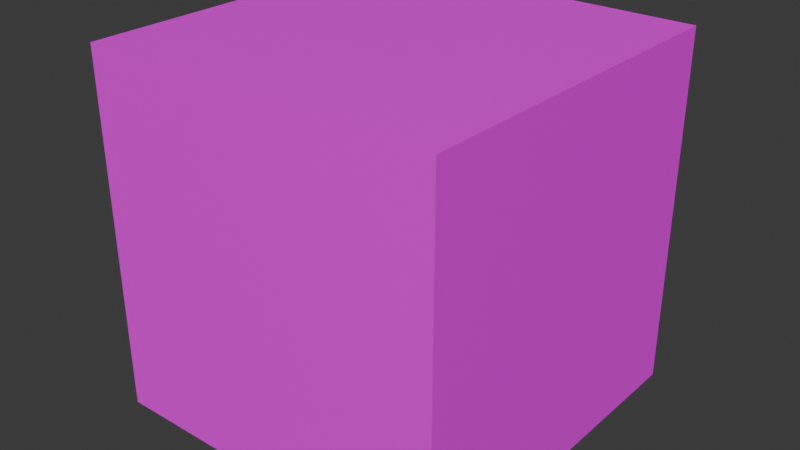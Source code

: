 # Source: jan_menu.blend  (saved by Blender 5.1.30; exported with 4.5.12 LTS)
import bpy
from mathutils import Matrix  # noqa: F401  (used for matrix-valued properties, if any)

bpy.ops.wm.read_factory_settings(use_empty=True)
scene = bpy.context.scene
scene.name = 'Scene'

# ---- collections
col_collection = bpy.data.collections.new('Collection'); scene.collection.children.link(col_collection)

# ---- images (referenced by path relative to the original .blend; pixels are not part of the script)
import os
ASSET_DIR = os.environ.get("B2B_ASSET_DIR", "")  # directory of the original .blend (textures are referenced by path, not embedded)
HERE = os.path.dirname(os.path.abspath(__file__))  # packed textures are extracted next to this script under _unpacked/

def load_image(name, relpath, width, height, colorspace="sRGB"):
    """Load a texture the original file referenced (path relative to the .blend, or extracted next to this script)."""
    p = next((c for c in (os.path.join(HERE, relpath), os.path.join(ASSET_DIR, relpath)) if relpath and os.path.exists(c)), "")
    if p:
        img = bpy.data.images.load(p, check_existing=True)
        img.name = name
    else:  # same state as the original file: an image datablock whose file is absent (Cycles renders it pink)
        img = bpy.data.images.new(name, width, height)
        img.source = "FILE"
        img.filepath = "//" + (relpath or name)
    img.colorspace_settings.name = colorspace
    return img
img_cobble_png = load_image('cobble.png', 'resources/gfx/models/map/janmenu/cobble.png', 1024, 1024, 'sRGB')
img_grass_png = load_image('grass.png', 'resources/gfx/models/map/janmenu/grass.png', 1024, 1024, 'sRGB')
img_cobble_step_png = load_image('cobble_step.png', 'resources/gfx/models/map/janmenu/cobble_step.png', 1024, 1024, 'sRGB')
img_wall_png = load_image('wall.png', 'resources/gfx/models/map/janmenu/wall.png', 1024, 1024, 'sRGB')
img_wall_dark_png = load_image('wall_dark.png', 'resources/gfx/models/map/janmenu/wall_dark.png', 1024, 1024, 'sRGB')
img_wall_deco_png = load_image('wall_deco.png', 'resources/gfx/models/map/janmenu/wall_deco.png', 1024, 1024, 'sRGB')
img_wood_png = load_image('wood.png', 'resources/gfx/models/map/janmenu/wood.png', 1024, 1024, 'sRGB')
img_fence_png = load_image('fence.png', 'resources/gfx/models/map/janmenu/fence.png', 1024, 1024, 'sRGB')
img_ground_trees_png = load_image('ground_trees.png', 'resources/gfx/models/map/janmenu/ground_trees.png', 1024, 1024, 'sRGB')
img_house1_png = load_image('house1.png', 'resources/gfx/models/map/janmenu/house.png', 1024, 1024, 'sRGB')
img_house2_png = load_image('house2.png', 'resources/gfx/models/map/janmenu/house2.png', 1024, 1024, 'sRGB')
img_background_trees_png = load_image('background_trees.png', 'resources/gfx/models/map/janmenu/background_trees.png', 1024, 1024, 'sRGB')
img_skybox_png = load_image('skybox.png', 'resources/gfx/models/map/janmenu/skybox.png', 1024, 1024, 'sRGB')
img_signs_png = load_image('signs.png', 'resources/gfx/models/map/janmenu/signs.png', 1024, 1024, 'sRGB')

# ---- materials (node trees are filled in below, after node groups)
mat_cobble = bpy.data.materials.new('cobble')
mat_grass = bpy.data.materials.new('grass')
mat_cbblestep = bpy.data.materials.new('cbblestep')
mat_material = bpy.data.materials.new('Material')
mat_material.alpha_threshold = 0.0
mat_material.use_backface_culling_lightprobe_volume = False
mat_material.roughness = 0.5
mat_material.line_color = (0.0, 0.0, 0.0, 1.0)
mat_wall = bpy.data.materials.new('wall')
mat_walldark = bpy.data.materials.new('walldark')
mat_wall_deco = bpy.data.materials.new('wall_deco')
mat_wood = bpy.data.materials.new('wood')
mat_fence = bpy.data.materials.new('fence')
mat_trees = bpy.data.materials.new('trees')
mat_house = bpy.data.materials.new('house')
mat_house2 = bpy.data.materials.new('house2')
mat_bgtrees = bpy.data.materials.new('bgtrees')
mat_skybox_001 = bpy.data.materials.new('skybox.001')
mat_sign = bpy.data.materials.new('sign')

# ---- material node trees
mat_cobble.use_nodes = True; mat_cobble.node_tree.nodes.clear()
_N = mat_cobble.node_tree.nodes; _L = mat_cobble.node_tree.links
n0 = _N.new('ShaderNodeBsdfPrincipled'); n0.name = 'Principled BSDF'; n0.location = (-200, 100)
n1 = _N.new('ShaderNodeOutputMaterial'); n1.name = 'Material Output'; n1.location = (200, 100)
n2 = _N.new('ShaderNodeTexImage'); n2.name = 'Image Texture'; n2.location = (-490, 80)
n2.image = img_cobble_png
n2.interpolation = 'Closest'
_L.new(n0.outputs[0], n1.inputs[0])
_L.new(n2.outputs[0], n0.inputs[0])
n1.is_active_output = True
mat_grass.use_nodes = True; mat_grass.node_tree.nodes.clear()
_N = mat_grass.node_tree.nodes; _L = mat_grass.node_tree.links
n0 = _N.new('ShaderNodeBsdfPrincipled'); n0.name = 'Principled BSDF'; n0.location = (-200, 100)
n1 = _N.new('ShaderNodeOutputMaterial'); n1.name = 'Material Output'; n1.location = (200, 100)
n2 = _N.new('ShaderNodeTexImage'); n2.name = 'Image Texture'; n2.location = (-490, 80)
n2.image = img_grass_png
n2.interpolation = 'Closest'
_L.new(n0.outputs[0], n1.inputs[0])
_L.new(n2.outputs[0], n0.inputs[0])
n1.is_active_output = True
mat_cbblestep.use_nodes = True; mat_cbblestep.node_tree.nodes.clear()
_N = mat_cbblestep.node_tree.nodes; _L = mat_cbblestep.node_tree.links
n0 = _N.new('ShaderNodeBsdfPrincipled'); n0.name = 'Principled BSDF'; n0.location = (-200, 100)
n1 = _N.new('ShaderNodeOutputMaterial'); n1.name = 'Material Output'; n1.location = (200, 100)
n2 = _N.new('ShaderNodeTexImage'); n2.name = 'Image Texture'; n2.location = (-490, 80)
n2.image = img_cobble_step_png
_L.new(n0.outputs[0], n1.inputs[0])
_L.new(n2.outputs[0], n0.inputs[0])
n1.is_active_output = True
mat_material.use_nodes = True; mat_material.node_tree.nodes.clear()
_N = mat_material.node_tree.nodes; _L = mat_material.node_tree.links
n0 = _N.new('ShaderNodeOutputMaterial'); n0.name = 'Material Output'; n0.location = (200, 100)
n1 = _N.new('ShaderNodeBsdfPrincipled'); n1.name = 'Principled BSDF'; n1.location = (-200, 100)
_L.new(n1.outputs[0], n0.inputs[0])
n0.is_active_output = True
mat_wall.use_nodes = True; mat_wall.node_tree.nodes.clear()
_N = mat_wall.node_tree.nodes; _L = mat_wall.node_tree.links
n0 = _N.new('ShaderNodeBsdfPrincipled'); n0.name = 'Principled BSDF'; n0.location = (-200, 100)
n1 = _N.new('ShaderNodeOutputMaterial'); n1.name = 'Material Output'; n1.location = (200, 100)
n2 = _N.new('ShaderNodeTexImage'); n2.name = 'Image Texture'; n2.location = (-490, 80)
n2.image = img_wall_png
n2.interpolation = 'Closest'
_L.new(n0.outputs[0], n1.inputs[0])
_L.new(n2.outputs[0], n0.inputs[0])
n1.is_active_output = True
mat_walldark.use_nodes = True; mat_walldark.node_tree.nodes.clear()
_N = mat_walldark.node_tree.nodes; _L = mat_walldark.node_tree.links
n0 = _N.new('ShaderNodeBsdfPrincipled'); n0.name = 'Principled BSDF'; n0.location = (-200, 100)
n1 = _N.new('ShaderNodeOutputMaterial'); n1.name = 'Material Output'; n1.location = (200, 100)
n2 = _N.new('ShaderNodeTexImage'); n2.name = 'Image Texture'; n2.location = (-490, 80)
n2.image = img_wall_dark_png
_L.new(n0.outputs[0], n1.inputs[0])
_L.new(n2.outputs[0], n0.inputs[0])
n1.is_active_output = True
mat_wall_deco.use_nodes = True; mat_wall_deco.node_tree.nodes.clear()
_N = mat_wall_deco.node_tree.nodes; _L = mat_wall_deco.node_tree.links
n0 = _N.new('ShaderNodeBsdfPrincipled'); n0.name = 'Principled BSDF'; n0.location = (-200, 100)
n1 = _N.new('ShaderNodeOutputMaterial'); n1.name = 'Material Output'; n1.location = (200, 100)
n2 = _N.new('ShaderNodeTexImage'); n2.name = 'Image Texture'; n2.location = (-490, 80)
n2.image = img_wall_deco_png
n2.interpolation = 'Closest'
_L.new(n0.outputs[0], n1.inputs[0])
_L.new(n2.outputs[0], n0.inputs[0])
n1.is_active_output = True
mat_wood.use_nodes = True; mat_wood.node_tree.nodes.clear()
_N = mat_wood.node_tree.nodes; _L = mat_wood.node_tree.links
n0 = _N.new('ShaderNodeBsdfPrincipled'); n0.name = 'Principled BSDF'; n0.location = (-200, 100)
n1 = _N.new('ShaderNodeOutputMaterial'); n1.name = 'Material Output'; n1.location = (200, 100)
n2 = _N.new('ShaderNodeTexImage'); n2.name = 'Image Texture'; n2.location = (-490, 80)
n2.image = img_wood_png
_L.new(n0.outputs[0], n1.inputs[0])
_L.new(n2.outputs[0], n0.inputs[0])
n1.is_active_output = True
mat_fence.use_nodes = True; mat_fence.node_tree.nodes.clear()
_N = mat_fence.node_tree.nodes; _L = mat_fence.node_tree.links
n0 = _N.new('ShaderNodeBsdfPrincipled'); n0.name = 'Principled BSDF'; n0.location = (-200, 100)
n1 = _N.new('ShaderNodeOutputMaterial'); n1.name = 'Material Output'; n1.location = (200, 100)
n2 = _N.new('ShaderNodeTexImage'); n2.name = 'Image Texture'; n2.location = (-490, 80)
n2.image = img_fence_png
_L.new(n0.outputs[0], n1.inputs[0])
_L.new(n2.outputs[0], n0.inputs[0])
_L.new(n2.outputs[1], n0.inputs[4])
n1.is_active_output = True
mat_trees.use_nodes = True; mat_trees.node_tree.nodes.clear()
_N = mat_trees.node_tree.nodes; _L = mat_trees.node_tree.links
n0 = _N.new('ShaderNodeBsdfPrincipled'); n0.name = 'Principled BSDF'; n0.location = (-200, 100)
n1 = _N.new('ShaderNodeOutputMaterial'); n1.name = 'Material Output'; n1.location = (200, 100)
n2 = _N.new('ShaderNodeTexImage'); n2.name = 'Image Texture'; n2.location = (-490, 80)
n2.image = img_ground_trees_png
_L.new(n0.outputs[0], n1.inputs[0])
_L.new(n2.outputs[0], n0.inputs[0])
_L.new(n2.outputs[1], n0.inputs[4])
n1.is_active_output = True
mat_house.use_nodes = True; mat_house.node_tree.nodes.clear()
_N = mat_house.node_tree.nodes; _L = mat_house.node_tree.links
n0 = _N.new('ShaderNodeBsdfPrincipled'); n0.name = 'Principled BSDF'; n0.location = (-200, 100)
n1 = _N.new('ShaderNodeOutputMaterial'); n1.name = 'Material Output'; n1.location = (200, 100)
n2 = _N.new('ShaderNodeTexImage'); n2.name = 'Image Texture'; n2.location = (-490, 80)
n2.image = img_house1_png
_L.new(n0.outputs[0], n1.inputs[0])
_L.new(n2.outputs[0], n0.inputs[0])
n1.is_active_output = True
mat_house2.use_nodes = True; mat_house2.node_tree.nodes.clear()
_N = mat_house2.node_tree.nodes; _L = mat_house2.node_tree.links
n0 = _N.new('ShaderNodeBsdfPrincipled'); n0.name = 'Principled BSDF'; n0.location = (-200, 100)
n1 = _N.new('ShaderNodeOutputMaterial'); n1.name = 'Material Output'; n1.location = (200, 100)
n2 = _N.new('ShaderNodeTexImage'); n2.name = 'Image Texture'; n2.location = (-490, 80)
n2.image = img_house2_png
_L.new(n0.outputs[0], n1.inputs[0])
_L.new(n2.outputs[0], n0.inputs[0])
n1.is_active_output = True
mat_bgtrees.use_nodes = True; mat_bgtrees.node_tree.nodes.clear()
_N = mat_bgtrees.node_tree.nodes; _L = mat_bgtrees.node_tree.links
n0 = _N.new('ShaderNodeBsdfPrincipled'); n0.name = 'Principled BSDF'; n0.location = (-94, 133)
n1 = _N.new('ShaderNodeOutputMaterial'); n1.name = 'Material Output'; n1.location = (230, 109)
n2 = _N.new('ShaderNodeTexImage'); n2.name = 'Image Texture'; n2.location = (-460, 89)
n2.image = img_background_trees_png
n2.interpolation = 'Closest'
_L.new(n0.outputs[0], n1.inputs[0])
_L.new(n2.outputs[0], n0.inputs[0])
_L.new(n2.outputs[1], n0.inputs[4])
n1.is_active_output = True
mat_skybox_001.use_nodes = True; mat_skybox_001.node_tree.nodes.clear()
_N = mat_skybox_001.node_tree.nodes; _L = mat_skybox_001.node_tree.links
n0 = _N.new('ShaderNodeBsdfPrincipled'); n0.name = 'Principled BSDF'; n0.location = (-200, 100)
n1 = _N.new('ShaderNodeOutputMaterial'); n1.name = 'Material Output'; n1.location = (200, 100)
n2 = _N.new('ShaderNodeTexImage'); n2.name = 'Image Texture'; n2.location = (-490, 80)
n2.image = img_skybox_png
_L.new(n0.outputs[0], n1.inputs[0])
_L.new(n2.outputs[0], n0.inputs[0])
n1.is_active_output = True
mat_sign.use_nodes = True; mat_sign.node_tree.nodes.clear()
_N = mat_sign.node_tree.nodes; _L = mat_sign.node_tree.links
n0 = _N.new('ShaderNodeBsdfPrincipled'); n0.name = 'Principled BSDF'; n0.location = (-200, 100)
n1 = _N.new('ShaderNodeOutputMaterial'); n1.name = 'Material Output'; n1.location = (200, 100)
n2 = _N.new('ShaderNodeTexImage'); n2.name = 'Image Texture'; n2.location = (-490, 80)
n2.image = img_signs_png
_L.new(n0.outputs[0], n1.inputs[0])
_L.new(n2.outputs[0], n0.inputs[0])
_L.new(n2.outputs[1], n0.inputs[4])
n1.is_active_output = True

# ---- world
world_world = bpy.data.worlds.new('World'); scene.world = world_world
world_world.use_nodes = True; world_world.node_tree.nodes.clear()
_N = world_world.node_tree.nodes; _L = world_world.node_tree.links
n0 = _N.new('ShaderNodeOutputWorld'); n0.name = 'World Output'; n0.location = (200, 100)
n1 = _N.new('ShaderNodeBackground'); n1.name = 'Background'; n1.location = (-200, 100)
n1.inputs[0].default_value = (0.05088, 0.05088, 0.05088, 1.0)
_L.new(n1.outputs[0], n0.inputs[0])
n0.is_active_output = True
world_world.color = (0.05088, 0.05088, 0.05088)
world_world.sun_shadow_jitter_overblur = 0.0

# ---- meshes
me_plane = bpy.data.meshes.new('Plane')
me_plane.from_pydata([(-3.241, -0.8119, 0.0), (0.6844, -0.8119, 0.0), (-1.925, 1.0, 0.0), (0.6844, 1.0, 0.0), (-0.6016, 1.0, 0.0), (-3.241, 0.3768, 0.0), (-0.6016, 0.3768, 0.0), (-0.6016, 0.6891, 0.0), (0.6844, 0.7977, 0.0), (0.461, 1.0, 0.0), (0.4294, 0.6917, 0.0), (0.0, 0.0, 0.0)], [], [(1, 10, 6), (6, 7, 2), (10, 4, 7), (9, 8, 3), (1, 8, 10), (10, 7, 6), (6, 5, 0), (0, 1, 6), (2, 5, 6), (7, 4, 2), (10, 9, 4), (9, 10, 8)])
me_plane.polygons.foreach_set('use_smooth', [True] * 12)
me_plane.polygons.foreach_set('material_index', [0, 1, 1, 0, 0, 0, 0, 0, 1, 1, 1, 0])
_uv = me_plane.uv_layers.new(name='UVMap')
_uv.uv.foreach_set('vector', [-5.903, -12.8, 4.971, -9.128, 2.946, -2.501, 2.946, -2.501, 4.954, -2.501, 6.952, 6.006, 4.971, -9.128, 6.952, -2.501, 4.954, -2.501, 6.952, -9.331, 5.652, -12.8, 6.952, -12.8, -5.903, -12.8, 5.652, -12.8, 4.971, -9.128, 4.971, -9.128, 4.954, -2.501, 2.946, -2.501, 2.946, -2.501, 2.946, 14.46, -5.903, 14.46, -5.903, 14.46, -5.903, -12.8, 2.946, -2.501, 6.952, 6.006, 2.946, 14.46, 2.946, -2.501, 4.954, -2.501, 6.952, -2.501, 6.952, 6.006, 4.971, -9.128, 6.952, -9.331, 6.952, -2.501, 6.952, -9.331, 4.971, -9.128, 5.652, -12.8])
me_plane.materials.append(mat_cobble)
me_plane.materials.append(mat_grass)
me_plane.update()
me_cube_001 = bpy.data.meshes.new('Cube.001')
me_cube_001.from_pydata([(-1.0, -4.255, -1.0), (-1.0, -4.255, 2.334), (-1.0, 3.827, -1.0), (-1.0, 3.827, 2.334), (1.0, -4.255, -1.0), (1.0, -4.255, 1.863), (1.0, 3.827, -1.0), (1.0, 3.827, 1.863), (4.0, 0.0, -1.0), (4.0, 0.0, -1.0), (1.0, 3.827, -0.6281), (1.0, -4.255, -0.6281), (1.0, 1.884, -1.0), (1.0, 1.883, -0.6281), (1.0, -0.9051, -1.0), (1.0, -0.9053, -0.6281), (1.872, -0.9051, -1.0), (1.872, 1.884, -1.0), (1.872, 1.883, -0.6281), (1.872, -0.9053, -0.6281), (1.0, -2.464, -1.003), (1.0, -2.464, -1.0), (1.872, -2.464, -1.003), (1.872, -2.464, -1.0), (1.0, 3.441, -0.9989), (1.0, 3.441, -0.9985), (1.872, 3.441, -0.9989), (1.872, 3.441, -0.9985), (1.872, 1.883, -0.7672), (1.872, -0.9052, -0.7672), (2.132, -0.9051, -1.0), (2.132, 1.884, -1.0), (1.872, -1.495, -0.7672), (1.872, -1.495, -1.0), (2.132, -1.495, -0.7672), (2.132, -1.495, -1.0), (1.872, 2.466, -0.7672), (1.872, 2.466, -1.0), (2.132, 2.466, -0.7672), (2.132, 2.466, -1.0), (2.132, 2.466, -0.8878), (2.132, -1.495, -0.8879), (2.347, -0.9051, -1.0), (2.347, 1.884, -1.0), (2.347, -1.495, -0.8879), (2.347, -1.495, -1.0), (2.347, 2.466, -0.8878), (2.347, 2.466, -1.0), (-1.0, -4.255, 1.645), (2.132, -1.985, -1.0), (2.347, -1.985, -0.8883), (2.347, -1.985, -1.0), (1.872, -1.495, -0.8879), (1.872, -1.495, -1.0), (1.872, -1.985, -0.8883), (1.872, -1.985, -1.0), (2.132, 3.029, -0.9996), (2.347, 3.029, -0.8875), (2.347, 3.029, -0.9996), (1.869, 2.466, -0.8878), (1.869, 2.466, -1.0), (1.869, 3.029, -0.8875), (1.869, 3.029, -0.9996), (-1.0, 3.827, 1.645), (1.0, 3.827, 1.539), (1.0, -4.255, 1.539), (-1.0, 3.827, 1.067), (1.0, 3.827, 1.048), (1.0, -4.255, 1.048), (-1.0, -4.255, 1.067), (1.0, 1.003, -0.6281), (1.0, 1.005, 1.048), (1.0, 0.196, -0.6281), (1.0, 0.1983, 1.048), (1.0, -4.255, -0.3842), (1.0, 0.1965, -0.3842), (1.0, -0.1195, 1.048), (1.0, -0.1227, -0.3842), (1.0, -1.074, 1.048), (1.0, -1.078, -0.3842), (1.0, -1.233, 1.048), (1.0, -1.236, -0.3842), (1.0, -2.235, 1.048), (1.0, -2.238, -0.3842), (0.8979, 1.003, -0.6281), (0.8979, 1.005, 1.048), (0.8979, 0.196, -0.6281), (0.8979, 0.1983, 1.048), (0.8979, -1.078, -0.3842), (0.8979, -0.1227, -0.3842), (0.8979, -0.1195, 1.048), (0.8979, -1.074, 1.048), (0.8979, -2.238, -0.3842), (0.8979, -1.236, -0.3842), (0.8979, -1.233, 1.048), (0.8979, -2.235, 1.048), (1.0, -4.255, 1.685), (1.0, 3.827, 1.737), (2.677, 3.827, 1.792), (2.677, -4.255, 1.792), (2.677, -4.255, 1.685), (2.677, 3.827, 1.737), (1.0, 3.462, 1.539), (1.0, 1.327, 1.539), (1.0, 1.327, -0.2068), (1.0, 3.462, -0.2068), (1.0, 1.327, 1.285), (1.0, 3.462, 1.285), (4.0, 0.0, -1.0), (4.0, 0.0, -1.0), (4.0, 0.0, -1.0), (4.0, 0.0, -1.0), (4.0, 0.0, -1.0), (4.0, 0.0, -1.0), (1.0, 3.827, -0.8024), (1.0, -0.9052, -0.8024), (1.0, -4.255, -0.8024), (1.0, 1.883, -0.8024), (-1.0, -4.255, -0.8089), (-1.0, 3.827, -0.8024), (1.167, 3.827, 1.737), (1.167, 3.827, 1.539), (1.167, -4.255, 1.685), (1.167, -4.255, 1.539), (1.0, 6.895, -1.0), (1.0, 6.895, 0.003581), (4.426, 6.895, -1.0), (4.426, 6.895, 0.003581), (1.0, 3.827, -1.0), (1.0, 1.884, -1.0), (1.0, 3.827, 0.003581), (1.0, 1.883, -0.8024), (1.0, 6.895, -1.0), (1.0, 6.895, 0.003581), (1.0, 3.827, -0.8024), (1.0, 3.827, -1.0), (2.183, -3.713, 1.702), (1.945, -3.935, 1.697), (2.183, -3.713, -0.9782), (1.945, -3.819, 1.697), (2.183, -3.83, 1.702), (2.062, -3.935, 1.697), (2.183, -3.83, -0.9782), (2.062, -3.819, 1.697), (2.3, -3.83, 0.977), (2.3, -3.713, 0.977), (2.183, -3.713, 0.977), (2.183, -3.83, 0.977), (2.3, -3.713, 1.702), (2.3, -3.713, -0.9782), (2.3, -3.83, 1.702), (2.3, -3.83, -0.9782), (1.945, -3.309, 1.701), (1.945, -3.205, 1.701), (2.062, -3.309, 1.701), (2.062, -3.205, 1.701), (2.3, 3.439, -0.9782), (2.3, 3.439, 1.702), (2.3, 3.323, -0.9782), (2.3, 3.323, 1.702), (2.3, -3.099, 1.706), (2.3, -3.204, 1.706), (2.183, -3.099, 1.706), (2.183, -3.204, 1.706), (2.3, -3.83, 1.081), (2.3, -3.713, 1.081), (2.183, -3.713, 1.081), (2.183, -3.83, 1.081), (2.183, -0.8839, 1.701), (2.183, -0.7798, 1.701), (2.3, -0.8839, 1.701), (2.3, -0.7798, 1.701), (2.183, -0.2698, 1.076), (2.3, -0.2698, 1.076), (2.183, -0.2698, 0.9718), (2.3, -0.2698, 0.9718), (2.183, -0.27, -0.9835), (2.183, -0.27, 1.697), (2.183, -0.1534, -0.9835), (2.183, -0.1534, 1.697), (2.3, -0.27, -0.9835), (2.3, -0.27, 1.697), (2.3, -0.1534, -0.9835), (2.3, -0.1534, 1.697), (2.183, -0.27, 0.9718), (2.183, -0.1534, 0.9718), (2.3, -0.1534, 0.9718), (2.3, -0.27, 0.9718), (2.183, -0.27, 1.076), (2.183, -0.1534, 1.076), (2.3, -0.1534, 1.076), (2.3, -0.27, 1.076), (2.183, 0.3566, 1.701), (2.183, 0.4607, 1.701), (2.3, 0.3566, 1.701), (2.3, 0.4607, 1.701), (2.183, 3.439, 0.977), (2.183, 3.323, 0.977), (2.3, 3.323, 0.977), (2.3, 3.439, 0.977), (2.183, 3.323, 1.702), (2.183, 3.323, -0.9782), (2.183, 3.439, 1.702), (2.183, 3.439, -0.9782), (2.183, 2.708, 1.706), (2.183, 2.813, 1.706), (2.3, 2.708, 1.706), (2.3, 2.813, 1.706), (2.183, 3.439, 1.081), (2.183, 3.323, 1.081), (2.3, 3.323, 1.081), (2.3, 3.439, 1.081)], [], [(96, 122, 120, 97), (61, 59, 40, 57), (103, 102, 121), (63, 3, 7, 97), (14, 4, 0), (78, 91, 90, 76), (60, 59, 61, 62), (38, 34, 41, 40), (8, 109, 108), (11, 74, 118), (72, 19, 18), (103, 73, 71), (40, 59, 60, 39), (39, 56, 58, 47), (31, 43, 42, 30), (30, 42, 45, 35), (49, 55, 53, 35), (29, 22, 23), (115, 21, 20), (45, 51, 49, 35), (39, 60, 62, 56), (117, 24, 25), (76, 90, 89, 77), (1, 3, 63, 48), (33, 35, 41), (29, 32, 34), (83, 82, 68, 74), (54, 50, 41, 52), (29, 16, 33, 32), (77, 89, 88, 79), (29, 28, 18, 19), (12, 25, 27, 17), (42, 43, 46), (15, 20, 22, 19), (30, 35, 33, 16), (12, 17, 16, 14), (46, 40, 41, 44), (66, 63, 64, 67), (35, 53, 52, 41), (24, 26, 27, 25), (57, 58, 56), (134, 131, 129, 135), (21, 23, 22, 20), (106, 107, 102, 103), (16, 23, 21, 14), (54, 55, 49), (119, 66, 67, 10), (46, 47, 58, 57), (48, 63, 66, 69), (110, 9, 8), (108, 113, 112), (112, 111, 110), (39, 47, 43, 31), (81, 93, 92, 83), (108, 110, 8), (113, 9, 111), (121, 120, 122, 123), (91, 88, 89, 90), (82, 95, 94, 80), (17, 37, 39, 31), (18, 26, 24, 13), (73, 87, 85, 71), (3, 1, 5, 7), (65, 123, 122, 96), (79, 88, 91, 78), (70, 84, 86, 72), (71, 85, 84, 70), (97, 7, 98, 101), (65, 48, 69, 68), (96, 100, 99, 5), (97, 120, 121, 64), (5, 99, 98, 7), (106, 104, 105, 107), (119, 114, 6, 2), (77, 79, 15), (69, 66, 119, 118), (75, 73, 76, 77), (69, 118, 74, 68), (118, 0, 4, 116), (101, 98, 99, 100), (83, 92, 95, 82), (97, 101, 100, 96), (17, 31, 30, 16), (80, 94, 93, 81), (115, 116, 4, 14), (124, 126, 127, 125), (64, 63, 97), (123, 65, 103), (102, 64, 121), (123, 103, 121), (48, 65, 96), (0, 2, 14), (2, 6, 12), (2, 12, 14), (2, 0, 118, 119), (8, 9, 109), (96, 5, 1, 48), (118, 116, 11), (18, 13, 70), (72, 15, 19), (18, 70, 72), (84, 85, 87, 86), (103, 65, 80), (65, 68, 82), (104, 106, 71), (106, 103, 71), (107, 105, 67), (10, 67, 105), (107, 67, 64, 102), (114, 10, 105), (105, 104, 13), (65, 82, 80), (95, 92, 93, 94), (79, 78, 80, 81), (103, 80, 78), (103, 78, 76), (70, 13, 104), (103, 76, 73), (71, 70, 104), (28, 17, 27), (23, 16, 29), (17, 28, 36, 37), (19, 22, 29), (26, 18, 28), (28, 27, 26), (20, 15, 115), (115, 14, 21), (25, 12, 117), (117, 13, 24), (37, 36, 38, 40), (34, 38, 29), (38, 36, 28), (38, 28, 29), (39, 37, 40), (43, 47, 46), (50, 51, 45, 44), (46, 44, 42), (53, 55, 54, 52), (42, 44, 45), (46, 57, 40), (32, 33, 41, 34), (13, 117, 114, 105), (41, 50, 44), (56, 62, 61), (61, 57, 56), (51, 50, 49), (50, 54, 49), (110, 111, 9), (108, 109, 113), (112, 113, 111), (108, 112, 110), (113, 109, 9), (79, 81, 15), (81, 83, 115), (15, 81, 115), (83, 74, 11), (11, 116, 83), (116, 115, 83), (15, 72, 77), (72, 75, 77), (10, 114, 119), (128, 132, 133, 130), (197, 198, 206, 204), (209, 197, 204, 205), (165, 145, 160, 161), (145, 146, 162, 160), (167, 140, 136, 166), (143, 139, 137, 141), (147, 167, 166, 146), (166, 165, 161, 163), (145, 165, 164, 144), (144, 164, 167, 147), (142, 147, 146, 138), (138, 146, 145, 149), (149, 145, 144, 151), (151, 144, 147, 142), (153, 152, 154, 155), (164, 150, 140, 167), (165, 148, 150, 164), (166, 136, 148, 165), (209, 200, 202, 208), (208, 202, 157, 211), (203, 196, 199, 156), (201, 197, 196, 203), (158, 198, 197, 201), (156, 199, 198, 158), (196, 208, 211, 199), (197, 209, 208, 196), (210, 209, 205, 207), (199, 211, 210, 198), (211, 157, 159, 210), (172, 174, 168, 169), (174, 175, 170, 168), (175, 173, 171, 170), (173, 172, 169, 171), (188, 177, 179, 189), (189, 179, 183, 190), (190, 183, 181, 191), (191, 181, 177, 188), (180, 187, 184, 176), (182, 186, 187, 180), (178, 185, 186, 182), (176, 184, 185, 178), (187, 191, 188, 184), (186, 190, 191, 187), (189, 190, 194, 192), (184, 188, 189, 185), (185, 189, 192, 193), (186, 185, 193, 195), (190, 186, 195, 194), (210, 159, 200, 209), (210, 207, 206, 198)])
me_cube_001.polygons.foreach_set('material_index', [2, 0, 6, 3, 2, 3, 2, 1, 0, 3, 0, 3, 2, 2, 2, 2, 2, 1, 2, 2, 2, 2, 3, 3, 1, 0, 3, 0, 2, 3, 1, 2, 1, 0, 2, 2, 0, 3, 2, 2, 1, 4, 2, 3, 2, 1, 3, 1, 3, 0, 0, 0, 2, 3, 0, 0, 6, 5, 3, 2, 0, 3, 6, 6, 3, 0, 3, 6, 3, 6, 6, 6, 5, 4, 3, 3, 3, 3, 4, 6, 3, 6, 2, 3, 4, 7, 3, 6, 6, 6, 3, 2, 2, 2, 3, 0, 3, 3, 0, 0, 0, 5, 3, 3, 3, 3, 3, 3, 3, 3, 3, 3, 5, 3, 3, 3, 3, 3, 3, 1, 1, 2, 1, 1, 1, 2, 2, 2, 2, 1, 0, 0, 0, 1, 1, 1, 1, 2, 1, 0, 1, 3, 0, 1, 1, 1, 1, 0, 0, 0, 0, 0, 3, 3, 3, 3, 3, 3, 3, 3, 3, 7, 6, 6, 6, 6, 6, 0, 6, 6, 6, 6, 6, 6, 6, 6, 6, 6, 6, 6, 6, 6, 6, 6, 6, 6, 6, 6, 6, 6, 6, 6, 6, 6, 6, 6, 6, 6, 6, 6, 6, 6, 6, 6, 6, 6, 6, 6, 6, 6, 6, 6])
_uv = me_cube_001.uv_layers.new(name='UVMap')
_uv.uv.foreach_set('vector', [0.8812, 0.5403, 0.8812, 0.5403, 0.8812, 1.447e-08, 0.8812, 1.447e-08, 3.526, 3.532, 2.958, 3.532, 2.958, 3.267, 3.526, 3.05, 1.888, -0.4258, 1.888, -0.9149, 1.888, -0.9988, 0.3813, 0.8532, 0.5391, 0.8532, 0.4311, 1.311, 0.4199, 1.311, 0.3802, 0.3164, 0.3802, 0.5403, 0.2465, 0.5403, -0.2888, 1.768, -0.3122, 1.768, -0.3122, 1.549, -0.2888, 1.549, 0.5347, 0.786, 0.5272, 0.786, 0.5272, 0.7483, 0.5347, 0.7483, 3.539, 0.9958, -2.502, 0.9958, -2.502, 0.003465, 3.539, 0.003465, 0.4702, 0.5403, 0.4702, 0.5403, 0.4702, 0.5403, -1.001, 1.237, -0.9553, 1.237, -1.034, 1.696, 0.2545, 4.419, -0.8559, 3.54, 1.956, 3.54, 1.888, -0.4258, 1.775, -0.1672, 1.775, -0.3521, 0.2054, 0.7998, 0.2054, 0.7822, 0.2115, 0.7822, 0.2115, 0.7998, 0.4559, 0.09102, 0.4559, 0.05335, 0.4702, 0.05335, 0.4702, 0.09102, 0.4559, 0.1299, 0.4702, 0.1299, 0.4702, 0.3164, 0.4559, 0.3164, 0.4559, 0.3164, 0.4702, 0.3164, 0.4702, 0.3558, 0.4559, 0.3558, 0.4559, 0.3886, 0.4384, 0.3886, 0.4384, 0.3558, 0.4559, 0.3558, 2.841, 0.45, 5.838, -0.3609, 5.838, -0.3508, 0.1922, 0.6362, 0.2052, 0.7404, 0.2054, 0.7404, 0.4702, 0.3558, 0.4702, 0.3886, 0.4559, 0.3886, 0.4559, 0.3558, 0.4559, 0.09102, 0.4383, 0.09102, 0.4383, 0.05335, 0.4559, 0.05335, 0.2183, 0.6389, 0.2296, 0.7432, 0.2296, 0.7433, -0.2593, 1.51, -0.2359, 1.51, -0.2359, 1.776, -0.2593, 1.776, 0.5421, 0.8532, 0.5421, -0.9988, 0.6999, -0.9988, 0.6999, 0.8532, -1.985, -0.02739, -2.181, -0.02739, -2.181, 0.4618, 0.1273, 1.71, -0.4678, 1.71, -0.4678, 1.448, 1.447, 0.3776, 1.775, 0.3769, 1.775, 0.8532, 1.447, 0.8532, -1.53, 3.529, -1.53, 3.05, -1.036, 3.267, -1.036, 3.529, 0.1806, 0.7405, 0.1961, 0.7404, 0.1961, 0.7799, 0.1806, 0.7799, 0.8521, 1.566, 0.8755, 1.566, 0.8755, 1.785, 0.8521, 1.785, 2.841, 0.45, -2.522, 0.4436, -2.522, 0.9241, 2.841, 0.9306, 0.3802, 0.1299, 0.3802, 0.02582, 0.4384, 0.02582, 0.4384, 0.1299, -1.989, 0.02808, 1.962, 0.02563, 2.787, 0.9862, -0.8559, 4.419, -2.427, 4.41, -2.427, 3.532, -0.8559, 3.54, 0.4559, 0.3164, 0.4559, 0.3558, 0.4384, 0.3558, 0.4384, 0.3164, 0.3802, 0.1299, 0.4384, 0.1299, 0.4384, 0.3164, 0.3802, 0.3164, 2.958, 3.05, 2.958, 3.267, -1.036, 3.267, -1.036, 3.05, 0.2489, 0.8532, 0.3813, 0.8532, 0.3569, 1.311, 0.2444, 1.311, 0.5502, 0.7985, 0.5502, 0.7811, 0.5577, 0.7811, 0.5577, 0.7985, 0.4702, 0.5403, 0.4702, 0.5986, 0.4702, 0.5986, 0.4702, 0.5403, -0.4022, 0.02322, -0.4022, 0.9831, -1.286, 0.9831, 0.9978, 0.981, -0.001552, 0.981, -0.002042, 0.01756, 0.9973, 0.01755, 0.4695, 0.5403, 0.4695, 0.5986, 0.4693, 0.5986, 0.4693, 0.5403, 1.83, -0.4258, 1.83, -0.9149, 1.888, -0.9149, 1.888, -0.4258, 0.4384, 0.3164, 0.4384, 0.4206, 0.3802, 0.4206, 0.3802, 0.3164, 1.807, 1.042, 1.807, -0.04015, 2.096, -0.04015, -0.1796, 0.8532, 0.2489, 0.8532, 0.2444, 1.311, -0.1396, 1.311, 2.787, 0.9862, 2.788, 0.02512, 3.586, 0.0279, 3.586, 0.989, 0.6999, 0.8532, 0.6999, -0.9988, 0.8323, -0.9988, 0.8323, 0.8532, 0.4702, 0.5403, 0.4702, 0.5403, 0.4702, 0.5403, 0.4702, 0.5403, 0.4702, 0.5403, 0.4702, 0.5403, 0.4702, 0.5403, 0.4702, 0.5403, 0.4702, 0.5403, 0.4559, 0.09102, 0.4702, 0.09102, 0.4702, 0.1299, 0.4559, 0.1299, 0.6906, 1.566, 0.7139, 1.566, 0.7139, 1.783, 0.6906, 1.783, 0.4702, 0.5403, 0.4702, 0.5403, 0.4702, 0.5403, 0.4702, 0.5403, 0.4702, 0.5403, 0.4702, 0.5403, 1.888, -0.9988, 1.951, -0.9988, 1.939, 0.8532, 1.888, 0.8532, 0.2504, 0.9984, 0.2504, 0.6229, 0.4987, 0.623, 0.4987, 0.9986, 0.6906, 1.783, 0.6671, 1.783, 0.6671, 1.566, 0.6906, 1.566, 0.4384, 0.1299, 0.4384, 0.09102, 0.4559, 0.09102, 0.4559, 0.1299, 1.956, 3.54, 3.526, 3.532, 3.526, 4.41, 1.956, 4.419, 0.7373, 1.751, 0.7139, 1.751, 0.7139, 1.566, 0.7373, 1.566, 0.6062, -1.446, 0.6062, 1.987, -0.2477, 1.987, -0.2477, -1.446, -0.5983, 1.237, -0.5983, 1.237, -0.5568, 1.237, -0.5568, 1.237, -0.2593, 1.51, -0.2827, 1.51, -0.2827, 1.182, -0.2593, 1.182, 1.068, 4.419, 0.7611, 3.582, 0.4289, 3.582, 0.2545, 4.419, -0.2827, 1.51, -0.2593, 1.51, -0.2593, 1.822, -0.2827, 1.822, 0.216, 1.613, 0.2301, 1.613, 0.2301, 2.099, 0.216, 2.099, -0.5983, 1.237, -0.5786, 1.696, -0.6859, 1.696, -0.6894, 1.237, -1.021, 1.519, -1.021, 1.032, -0.9975, 1.032, -0.9975, 1.519, 0.4199, 1.311, 0.4199, 1.311, 0.3569, 1.311, 0.3569, 1.311, -1.184, 1.032, -1.67, 1.032, -1.67, -1.313, -1.184, -1.313, 0.5013, 1.0, 0.5013, 0.6572, 0.9991, 0.6572, 0.9991, 1.0, 1.009, 0.9396, -0.000167, 0.9395, -0.0001663, 0.06237, 1.009, 0.06237, 1.447, -0.09365, 1.447, 0.1251, 1.391, 0.08568, 0.8323, 0.8532, 0.8323, -0.9988, 1.261, -0.9988, 1.262, 0.8532, 1.447, -0.1668, 1.775, -0.1672, 1.775, -0.09439, 1.447, -0.09365, -0.6859, 1.696, -1.034, 1.696, -0.9553, 1.237, -0.6894, 1.237, -0.004509, 0.9384, -0.004509, 0.0986, 0.9928, 0.0986, 0.9928, 0.9672, 2.656, 1.032, 2.641, 1.032, 2.641, -1.313, 2.67, -1.313, -0.2359, 1.51, -0.2593, 1.51, -0.2593, 1.182, -0.2359, 1.182, 2.155, -1.313, 2.641, -1.313, 2.641, 1.032, 2.155, 1.032, 0.4384, 0.1299, 0.4559, 0.1299, 0.4559, 0.3164, 0.4384, 0.3164, -0.3974, 1.539, -0.374, 1.539, -0.374, 1.806, -0.3974, 1.806, 0.9757, 0.9859, 0.01342, 0.9859, 0.01342, 0.009986, 0.9757, 0.009986, -0.8438, 0.003969, 1.84, 0.003969, 1.84, 0.9991, -0.8438, 0.9991, 0.3569, 1.311, 0.3813, 0.8532, 0.4199, 1.311, 1.888, 0.8532, 1.888, 0.8532, 1.888, -0.4258, 1.888, -0.9149, 1.888, -0.9988, 1.888, -0.9988, 1.888, 0.8532, 1.888, -0.4258, 1.888, -0.9988, -0.5786, 1.696, -0.5983, 1.237, -0.5568, 1.237, 0.2465, 0.5403, 0.2465, 1.401e-08, 0.3802, 0.3164, 0.2465, 1.401e-08, 0.3802, 1.401e-08, 0.3802, 0.1299, 0.2465, 1.401e-08, 0.3802, 0.1299, 0.3802, 0.3164, 1.306, -0.9988, 1.306, 0.8532, 1.262, 0.8532, 1.261, -0.9988, 0.4702, 0.5403, 0.4702, 0.5403, 0.4702, 0.5403, -0.5568, 1.237, -0.5382, 1.237, -0.4507, 1.696, -0.5786, 1.696, -1.034, 1.696, -1.033, 1.237, -1.001, 1.237, 1.956, 3.54, 1.956, 4.419, 1.068, 4.419, 0.2545, 4.419, -0.8559, 4.419, -0.8559, 3.54, 1.956, 3.54, 1.068, 4.419, 0.2545, 4.419, 0.002436, 0.2478, 0.85, 0.2521, 0.8479, 0.6205, 0.0002814, 0.6162, 1.888, -0.4258, 1.888, 0.8532, 1.775, 0.1606, 1.888, 0.8532, 1.775, 0.8532, 1.775, 0.3769, 1.488, -0.4258, 1.83, -0.4258, 1.775, -0.3521, 1.83, -0.4258, 1.888, -0.4258, 1.775, -0.3521, 1.83, -0.9149, 1.488, -0.9149, 1.775, -0.9988, 1.391, -0.9988, 1.775, -0.9988, 1.488, -0.9149, 1.83, -0.9149, 1.775, -0.9988, 1.888, -0.9988, 1.888, -0.9149, 1.351, -0.9988, 1.391, -0.9988, 1.488, -0.9149, 1.488, -0.9149, 1.488, -0.4258, 1.391, -0.5533, 1.888, 0.8532, 1.775, 0.3769, 1.775, 0.1606, 0.0007956, 0.9971, 0.0007956, 0.6246, 0.2485, 0.6251, 0.2485, 0.9976, 1.447, 0.1251, 1.775, 0.1244, 1.775, 0.1606, 1.447, 0.1614, 1.888, -0.4258, 1.775, 0.1606, 1.775, 0.1244, 1.888, -0.4258, 1.775, 0.1244, 1.775, -0.09439, 1.391, -0.3516, 1.391, -0.5533, 1.488, -0.4258, 1.888, -0.4258, 1.775, -0.09439, 1.775, -0.1672, 1.775, -0.3521, 1.391, -0.3516, 1.488, -0.4258, -2.522, 0.4436, -2.522, -0.3609, -5.517, -0.3595, 5.838, -0.3508, 2.84, -0.3544, 2.841, 0.45, 0.221, 0.7822, 0.2054, 0.7822, 0.2054, 0.7433, 0.221, 0.7433, 2.841, 0.9306, 5.838, -0.3609, 2.841, 0.45, -5.516, -0.3608, -2.522, 0.9241, -2.522, 0.4436, -2.522, 0.4436, -5.517, -0.3595, -5.516, -0.3608, 0.2054, 0.7404, 0.1806, 0.6362, 0.1922, 0.6362, 0.1922, 0.6362, 0.2054, 0.6362, 0.2052, 0.7404, 0.2296, 0.7433, 0.2054, 0.642, 0.2183, 0.6389, 0.2183, 0.6389, 0.2296, 0.6362, 0.2296, 0.7432, -1.661, 0.1005, -1.661, 0.9724, -1.765, 0.9724, -1.765, 0.5206, -0.4678, 1.448, 3.526, 1.448, 0.1273, 1.71, 3.526, 1.448, 3.526, 1.71, 2.939, 1.71, 3.526, 1.448, 2.939, 1.71, 0.1273, 1.71, -1.765, 0.1005, -1.661, 0.1005, -1.765, 0.5206, 1.962, 0.02563, 2.788, 0.02512, 2.787, 0.9862, -3.52, 0.9862, -3.52, 0.02512, -2.825, 0.02861, -2.825, 0.9896, 2.787, 0.9862, -2.825, 0.9896, -1.989, 0.02808, 0.5577, 0.7483, 0.5577, 0.7811, 0.5502, 0.7811, 0.5502, 0.7483, -1.989, 0.02808, -2.825, 0.9896, -2.825, 0.02861, 2.958, 3.05, 3.526, 3.05, 2.958, 3.267, -1.985, 0.9881, -1.985, -0.02739, -2.181, 0.4618, -2.181, 0.9881, 1.391, -0.5533, 1.351, -0.5533, 1.351, -0.9988, 1.488, -0.9149, -1.036, 3.267, -1.53, 3.05, -1.036, 3.05, -1.286, 0.9831, -2.368, 0.9831, -2.368, 0.02322, -2.368, 0.02322, -0.4022, 0.02322, -1.286, 0.9831, 2.334, -0.04015, 2.334, 1.042, 2.096, -0.04015, 2.334, 1.042, 1.807, 1.042, 2.096, -0.04015, 0.4702, 0.5403, 0.4702, 0.5403, 0.4702, 0.5403, 0.4702, 0.5403, 0.4702, 0.5403, 0.4702, 0.5403, 0.4702, 0.5403, 0.4702, 0.5403, 0.4702, 0.5403, 0.4702, 0.5403, 0.4702, 0.5403, 0.4702, 0.5403, 0.4702, 0.5403, 0.4702, 0.5403, 0.4702, 0.5403, 1.447, 0.1251, 1.447, 0.1614, 1.391, 0.08568, 1.447, 0.1614, 1.447, 0.3776, 1.351, 0.08564, 1.391, 0.08568, 1.447, 0.1614, 1.351, 0.08564, 1.447, 0.3776, 1.447, 0.8532, 1.391, 0.8532, 1.391, 0.8532, 1.351, 0.8532, 1.447, 0.3776, 1.351, 0.8532, 1.351, 0.08564, 1.447, 0.3776, 1.391, 0.08568, 1.391, -0.1667, 1.447, -0.09365, 1.391, -0.1667, 1.447, -0.1668, 1.447, -0.09365, -0.1396, 1.311, -0.1796, 1.311, -0.1796, 0.8532, -1.001, 0.01589, 2.006, 0.01589, 2.006, 0.989, -1.001, 0.989, 0.4033, 0.643, -1.146, -0.3413, -1.146, -0.3413, 0.4033, 0.643, 0.4033, 0.4657, 0.4033, 0.643, 0.4033, 0.643, 0.4033, 0.4657, 0.4033, 0.4657, 0.4033, 0.643, 0.4033, 0.643, 0.4033, 0.4657, 0.4033, 0.643, -1.146, -0.3413, -1.146, -0.3413, 0.4033, 0.643, -4.437, -0.5186, -4.437, -1.231, -1.146, -1.231, -1.146, -0.5186, 2.146, -1.231, 0.875, 0.5, 0.875, 0.75, 5.437, -1.231, -4.437, -0.3413, -4.437, -0.5186, -1.146, -0.5186, -1.146, -0.3413, -1.146, -0.5186, 0.4033, 0.4657, 0.4033, 0.4657, -1.146, -0.5186, 0.4033, 0.643, 0.4033, 0.4657, 5.437, -0.5186, 5.437, -0.3413, 5.437, -0.3413, 5.437, -0.5186, 0.5708, 1.0, 0.5574, 1.0, -4.437, 2.06, -4.437, -0.3413, -1.146, -0.3413, -1.146, 2.06, -1.146, 2.06, -1.146, -0.3413, 0.4033, 0.643, 2.146, 2.06, 2.146, 2.06, 0.4033, 0.643, 5.437, -0.3413, 5.437, 2.06, 5.437, 2.06, 5.437, -0.3413, 0.5574, 1.0, 0.375, 1.0, -1.146, -0.3413, -1.146, -0.5186, 0.4033, 0.4657, 0.4033, 0.643, 5.437, -0.5186, 5.437, -1.231, 0.625, 1.0, 0.5708, 1.0, 0.4033, 0.4657, 2.146, -1.231, 5.437, -1.231, 5.437, -0.5186, -1.146, -0.5186, -1.146, -1.231, 2.146, -1.231, 0.4033, 0.4657, 0.4033, 0.4657, 2.146, -1.231, 5.437, -1.231, 5.437, -0.5186, 5.437, -0.5186, 5.437, -1.231, 0.625, 1.0, 0.5708, 1.0, 5.437, 2.06, 5.437, -0.3413, 0.5574, 1.0, 0.375, 1.0, 2.146, 2.06, 0.4033, 0.643, 5.437, -0.3413, 5.437, 2.06, -1.146, 2.06, -1.146, -0.3413, 0.4033, 0.643, 2.146, 2.06, -4.437, 2.06, -4.437, -0.3413, -1.146, -0.3413, -1.146, 2.06, 5.437, -0.3413, 5.437, -0.5186, 0.5708, 1.0, 0.5574, 1.0, 0.4033, 0.643, 0.4033, 0.4657, 5.437, -0.5186, 5.437, -0.3413, -1.146, -0.5186, 0.4033, 0.4657, 0.4033, 0.4657, -1.146, -0.5186, -4.437, -0.3413, -4.437, -0.5186, -1.146, -0.5186, -1.146, -0.3413, -4.437, -0.5186, -4.437, -1.231, -1.146, -1.231, -1.146, -0.5186, 0.4033, 0.4657, 0.4033, 0.643, 0.4033, 0.643, 0.4033, 0.4657, 0.4033, 0.643, -1.146, -0.3413, -1.146, -0.3413, 0.4033, 0.643, -1.146, -0.3413, -1.146, -0.5186, -1.146, -0.5186, -1.146, -0.3413, -1.146, -0.5186, 0.4033, 0.4657, 0.4033, 0.4657, -1.146, -0.5186, -4.437, -0.5186, -4.437, -1.231, -1.146, -1.231, -1.146, -0.5186, -1.146, -0.5186, -1.146, -1.231, 2.146, -1.231, 0.4033, 0.4657, 0.4033, 0.4657, 2.146, -1.231, 5.437, -1.231, 5.437, -0.5186, 5.437, -0.5186, 5.437, -1.231, 0.625, 1.0, 0.5708, 1.0, 5.437, 2.06, 5.437, -0.3413, 0.5574, 1.0, 0.375, 1.0, 2.146, 2.06, 0.4033, 0.643, 5.437, -0.3413, 5.437, 2.06, -1.146, 2.06, -1.146, -0.3413, 0.4033, 0.643, 2.146, 2.06, -4.437, 2.06, -4.437, -0.3413, -1.146, -0.3413, -1.146, 2.06, 5.437, -0.3413, 5.437, -0.5186, 0.5708, 1.0, 0.5574, 1.0, 0.4033, 0.643, 0.4033, 0.4657, 5.437, -0.5186, 5.437, -0.3413, -1.146, -0.5186, 0.4033, 0.4657, 0.4033, 0.4657, -1.146, -0.5186, -4.437, -0.3413, -4.437, -0.5186, -1.146, -0.5186, -1.146, -0.3413, -1.146, -0.3413, -1.146, -0.5186, -1.146, -0.5186, -1.146, -0.3413, 0.4033, 0.643, -1.146, -0.3413, -1.146, -0.3413, 0.4033, 0.643, 0.4033, 0.4657, 0.4033, 0.643, 0.4033, 0.643, 0.4033, 0.4657, -1.146, -0.5186, -1.146, -1.231, 2.146, -1.231, 0.4033, 0.4657, -1.146, -0.5186, -1.146, -0.5186, -1.146, -0.3413, -1.146, -0.3413])
me_cube_001.materials.append(mat_cobble)
me_cube_001.materials.append(mat_cbblestep)
me_cube_001.materials.append(mat_material)
me_cube_001.materials.append(mat_wall)
me_cube_001.materials.append(mat_walldark)
me_cube_001.materials.append(mat_wall_deco)
me_cube_001.materials.append(mat_wood)
me_cube_001.materials.append(mat_fence)
me_cube_001.update()
me_plane_001 = bpy.data.meshes.new('Plane.001')
me_plane_001.from_pydata([(-0.7026, -1.0, 0.0), (1.0, -1.0, 0.0), (-0.7026, 2.098, 8.286e-08), (1.0, 2.098, 8.286e-08)], [], [(1, 2, 0), (1, 3, 2)])
_uv = me_plane_001.uv_layers.new(name='UVMap')
_uv.uv.foreach_set('vector', [3.938, 0.0, -2.938, 1.0, -2.938, 0.0, 3.938, 0.0, 3.938, 1.0, -2.938, 1.0])
me_plane_001.materials.append(mat_trees)
me_plane_001.update()
me_cube = bpy.data.meshes.new('Cube')
me_cube.from_pydata([(-1.0, 1.0, -1.0), (-1.0, 1.0, 1.0), (1.0, -1.0, -1.0), (1.0, -1.0, 1.0), (1.0, 1.0, -1.0), (1.0, 1.0, 1.0), (2.5, 0.828, -0.6541), (2.5, 0.828, 0.9959), (4.843, 0.828, -0.6541), (4.843, 0.828, 0.9959)], [], [(0, 1, 5, 4), (4, 5, 3, 2), (6, 7, 9, 8)])
me_cube.polygons.foreach_set('material_index', [0, 0, 1])
_uv = me_cube.uv_layers.new(name='UVMap')
_uv.uv.foreach_set('vector', [0.9763, 0.002167, 0.9763, 0.995, 0.02416, 0.995, 0.02416, 0.002167, 0.9789, -0.0004058, 0.9789, 0.9979, 0.02077, 0.9979, 0.02077, -0.0004059, 0.7801, -0.004057, 0.7905, 0.9892, 0.01324, 0.9974, 0.002803, 0.004111])
me_cube.materials.append(mat_house)
me_cube.materials.append(mat_house2)
me_cube.update()
me_plane_002 = bpy.data.meshes.new('Plane.002')
me_plane_002.from_pydata([(-5.754, -1.0, -7.775), (-4.116, -1.0, -8.922), (-5.754, 2.329, -7.775), (-4.116, 2.329, -8.922), (-2.322, -1.0, -9.535), (-0.3524, -1.0, -9.882), (-2.322, 2.329, -9.535), (-0.3524, 2.329, -9.882), (-3.838, -0.7961, -8.523), (-2.026, -0.7961, -9.368), (-3.838, 2.533, -8.523), (-2.026, 2.533, -9.368), (-5.427, -1.0, -6.013), (-5.253, -1.0, -8.005), (-5.427, 2.329, -6.013), (-5.253, 2.329, -8.005), (-5.553, -1.021, -4.44), (-5.379, -1.021, -6.433), (-5.553, 2.308, -4.44), (-5.379, 2.308, -6.433), (-5.669, -1.394, -4.74), (-5.428, -1.394, -7.495), (-5.669, 3.209, -4.74), (-5.428, 3.209, -7.495), (-5.751, -1.206, -6.385), (-5.535, -1.206, -8.859), (-5.751, 2.926, -6.385), (-5.535, 2.926, -8.859), (-6.671, -1.754, -8.024), (-4.5, -1.754, -9.845), (-6.671, 2.962, -8.024), (-4.5, 2.962, -9.845), (-5.845, -1.717, -8.938), (-3.675, -1.717, -10.76), (-5.845, 2.999, -8.938), (-3.675, 2.999, -10.76), (-4.533, -1.643, -10.4), (-2.363, -1.643, -12.22), (-4.533, 3.073, -10.4), (-2.363, 3.073, -12.22), (-2.076, -1.082, -7.981), (-0.5985, -1.082, -8.242), (-2.076, 1.415, -7.981), (-0.5985, 1.415, -8.242), (-3.825, -0.6303, -6.767), (-2.764, -0.6303, -7.828), (-3.825, 1.867, -6.767), (-2.764, 1.867, -7.828), (-4.01, -0.4915, -4.215), (-3.861, -0.4915, -5.708), (-4.01, 2.006, -4.215), (-3.861, 2.006, -5.708), (-4.365, -0.7837, -5.811), (-3.615, -0.7837, -7.11), (-4.365, 1.714, -5.811), (-3.615, 1.714, -7.11), (-3.141, -1.069, -8.013), (-2.12, -1.069, -8.102), (-3.141, 0.6368, -8.013), (-2.12, 0.6368, -8.102), (-2.441, -1.069, -7.356), (-1.42, -1.069, -7.445), (-2.441, 0.6368, -7.356), (-1.42, 0.6368, -7.445), (-3.593, -1.114, -5.369), (-3.563, -1.114, -6.394), (-3.593, 0.5922, -5.369), (-3.563, 0.5922, -6.394), (-3.593, -1.114, -4.18), (-3.563, -1.114, -5.205), (-3.593, 0.5922, -4.18), (-3.563, 0.5922, -5.205), (-0.8358, -1.172, -7.567), (0.1854, -1.172, -7.656), (-0.8358, 0.5346, -7.567), (0.1854, 0.5346, -7.656), (-0.6176, -1.132, -8.194), (0.86, -1.132, -8.454), (-0.6176, 1.365, -8.194), (0.86, 1.365, -8.454), (-0.8199, -0.9105, -9.821), (1.15, -0.9105, -10.17), (-0.8199, 2.418, -9.821), (1.15, 2.418, -10.17)], [], [(0, 3, 2), (5, 6, 4), (9, 10, 8), (13, 14, 12), (17, 18, 16), (21, 22, 20), (25, 26, 24), (28, 31, 30), (33, 34, 32), (37, 38, 36), (40, 43, 42), (45, 46, 44), (49, 50, 48), (53, 54, 52), (57, 58, 56), (61, 62, 60), (65, 66, 64), (69, 70, 68), (73, 74, 72), (76, 79, 78), (81, 82, 80), (0, 1, 3), (5, 7, 6), (9, 11, 10), (13, 15, 14), (17, 19, 18), (21, 23, 22), (25, 27, 26), (28, 29, 31), (33, 35, 34), (37, 39, 38), (40, 41, 43), (45, 47, 46), (49, 51, 50), (53, 55, 54), (57, 59, 58), (61, 63, 62), (65, 67, 66), (69, 71, 70), (73, 75, 74), (76, 77, 79), (81, 83, 82)])
_uv = me_plane_002.uv_layers.new(name='UVMap')
_uv.uv.foreach_set('vector', [0.6062, 0.417, 0.9922, 0.9829, 0.6062, 0.9829, 0.9922, 0.417, 0.6062, 0.9829, 0.6062, 0.417, 0.9922, 0.417, 0.6062, 0.9829, 0.6062, 0.417, 0.9922, 0.417, 0.6062, 0.9829, 0.6062, 0.417, 0.9922, 0.417, 0.6062, 0.9829, 0.6062, 0.417, 0.9922, 0.417, 0.6062, 0.9829, 0.6062, 0.417, 0.9922, 0.417, 0.6062, 0.9829, 0.6062, 0.417, 0.6062, 0.417, 0.9922, 0.9829, 0.6062, 0.9829, 0.9922, 0.417, 0.6062, 0.9829, 0.6062, 0.417, 0.9922, 0.417, 0.6062, 0.9829, 0.6062, 0.417, 0.1883, 0.4289, 0.8024, 0.009953, 0.8024, 0.4289, 0.1883, 0.009952, 0.8024, 0.4289, 0.1883, 0.4289, 0.1883, 0.009952, 0.8024, 0.4289, 0.1883, 0.4289, 0.1883, 0.009952, 0.8024, 0.4289, 0.1883, 0.4289, 0.5308, 0.4296, 0.04291, 0.9983, 0.04291, 0.4296, 0.5308, 0.4296, 0.04291, 0.9983, 0.04291, 0.4296, 0.5308, 0.4296, 0.04291, 0.9983, 0.04291, 0.4296, 0.5308, 0.4296, 0.04291, 0.9983, 0.04291, 0.4296, 0.5308, 0.4296, 0.04291, 0.9983, 0.04291, 0.4296, 0.1883, 0.4289, 0.8024, 0.009953, 0.8024, 0.4289, 0.9922, 0.417, 0.6062, 0.9829, 0.6062, 0.417, 0.6062, 0.417, 0.9922, 0.417, 0.9922, 0.9829, 0.9922, 0.417, 0.9922, 0.9829, 0.6062, 0.9829, 0.9922, 0.417, 0.9922, 0.9829, 0.6062, 0.9829, 0.9922, 0.417, 0.9922, 0.9829, 0.6062, 0.9829, 0.9922, 0.417, 0.9922, 0.9829, 0.6062, 0.9829, 0.9922, 0.417, 0.9922, 0.9829, 0.6062, 0.9829, 0.9922, 0.417, 0.9922, 0.9829, 0.6062, 0.9829, 0.6062, 0.417, 0.9922, 0.417, 0.9922, 0.9829, 0.9922, 0.417, 0.9922, 0.9829, 0.6062, 0.9829, 0.9922, 0.417, 0.9922, 0.9829, 0.6062, 0.9829, 0.1883, 0.4289, 0.1883, 0.009952, 0.8024, 0.009953, 0.1883, 0.009952, 0.8024, 0.009953, 0.8024, 0.4289, 0.1883, 0.009952, 0.8024, 0.009953, 0.8024, 0.4289, 0.1883, 0.009952, 0.8024, 0.009953, 0.8024, 0.4289, 0.5308, 0.4296, 0.5308, 0.9983, 0.04291, 0.9983, 0.5308, 0.4296, 0.5308, 0.9983, 0.04291, 0.9983, 0.5308, 0.4296, 0.5308, 0.9983, 0.04291, 0.9983, 0.5308, 0.4296, 0.5308, 0.9983, 0.04291, 0.9983, 0.5308, 0.4296, 0.5308, 0.9983, 0.04291, 0.9983, 0.1883, 0.4289, 0.1883, 0.009952, 0.8024, 0.009953, 0.9922, 0.417, 0.9922, 0.9829, 0.6062, 0.9829])
me_plane_002.materials.append(mat_bgtrees)
me_plane_002.update()
me_cube_002 = bpy.data.meshes.new('Cube.002')
me_cube_002.from_pydata([(-1.0, -1.0, -1.016), (-1.0, -1.0, 0.9844), (-1.0, 1.0, -1.016), (-1.0, 1.0, 0.9844), (1.0, -1.0, -1.016), (1.0, -1.0, 0.9844), (1.0, 1.0, -1.016), (1.0, 1.0, 0.9844)], [], [(0, 2, 3, 1), (2, 6, 7, 3), (6, 4, 5, 7), (4, 0, 1, 5), (2, 0, 4, 6), (7, 5, 1, 3)])
_uv = me_cube_002.uv_layers.new(name='UVMap')
_uv.uv.foreach_set('vector', [0.9995, 0.3333, 0.7513, 0.3333, 0.7513, 0.6667, 0.9995, 0.6667, 0.7513, 0.3333, 0.4996, 0.3333, 0.4996, 0.6667, 0.7513, 0.6667, 0.4996, 0.3333, 0.253, 0.3339, 0.253, 0.6667, 0.4996, 0.6667, 0.253, 0.3339, 0.00131, 0.3339, 0.00131, 0.6667, 0.253, 0.6667, 0.4996, 0.0, 0.253, 0.0, 0.253, 0.3339, 0.4996, 0.3333, 0.4996, 0.6667, 0.253, 0.6667, 0.253, 1.0, 0.4996, 1.0])
me_cube_002.materials.append(mat_skybox_001)
me_cube_002.update()
me_cube_003 = bpy.data.meshes.new('Cube.003')
me_cube_003.from_pydata([(-0.3639, -0.3639, -22.62), (-0.3639, -1.0, -22.59), (-1.0, -0.3639, -22.59), (-0.3639, -1.0, 23.93), (-0.3639, -0.3639, 24.03), (-1.0, -0.3639, 23.93), (-0.3639, 0.3639, -22.62), (-1.0, 0.3639, -22.59), (-0.3639, 1.0, -22.59), (-0.3639, 0.3639, 24.03), (-0.3639, 1.0, 23.93), (-1.0, 0.3639, 23.93), (0.3639, -0.3639, -22.62), (1.0, -0.3639, -22.59), (0.3639, -1.0, -22.59), (0.3639, -0.3639, 24.03), (0.3639, -1.0, 23.93), (1.0, -0.3639, 23.93), (0.3639, 0.3639, -22.62), (0.3639, 1.0, -22.59), (1.0, 0.3639, -22.59), (0.3639, 0.3639, 24.03), (1.0, 0.3639, 23.93), (0.3639, 1.0, 23.93), (1.296, -5.884, 26.0), (1.296, -5.884, -1.903), (1.296, 5.502, 26.0), (1.296, 5.502, -1.903)], [], [(0, 1, 2), (3, 4, 5), (6, 7, 8), (9, 10, 11), (12, 13, 14), (15, 16, 17), (18, 19, 20), (21, 22, 23), (6, 0, 2, 7), (1, 3, 5, 2), (4, 9, 11, 5), (10, 8, 7, 11), (18, 6, 8, 19), (9, 21, 23, 10), (22, 20, 19, 23), (12, 18, 20, 13), (21, 15, 17, 22), (16, 14, 13, 17), (0, 12, 14, 1), (15, 4, 3, 16), (6, 18, 12, 0), (2, 5, 11, 7), (14, 16, 3, 1), (21, 9, 4, 15), (8, 10, 23, 19), (20, 22, 17, 13), (24, 25, 27, 26)])
_uv = me_cube_003.uv_layers.new(name='UVMap')
_uv.uv.foreach_set('vector', [0.7762, 0.7997, 0.7762, 0.7901, 0.7899, 0.7997, 0.8036, 0.7901, 0.8036, 0.7997, 0.7899, 0.7997, 0.7762, 0.8107, 0.7899, 0.8107, 0.7762, 0.8203, 0.8036, 0.8107, 0.8036, 0.8203, 0.7899, 0.8107, 0.7606, 0.7997, 0.7469, 0.7997, 0.7606, 0.7901, 0.8192, 0.7997, 0.8192, 0.7901, 0.8329, 0.7997, 0.7606, 0.8107, 0.7606, 0.8203, 0.7469, 0.8107, 0.8192, 0.8107, 0.8329, 0.8107, 0.8192, 0.8203, 0.7762, 0.8107, 0.7762, 0.7997, 0.7899, 0.7997, 0.7899, 0.8107, 0.7266, 0.8078, 0.7266, 0.08734, 0.7406, 0.08734, 0.7406, 0.8078, 0.8036, 0.7997, 0.8036, 0.8107, 0.7899, 0.8107, 0.7899, 0.7997, 0.7707, 0.08734, 0.7707, 0.8078, 0.7567, 0.8078, 0.7567, 0.08734, 0.7606, 0.8107, 0.7762, 0.8107, 0.7762, 0.8203, 0.7606, 0.8203, 0.8036, 0.8107, 0.8192, 0.8107, 0.8192, 0.8203, 0.8036, 0.8203, 0.7847, 0.08734, 0.7847, 0.8078, 0.7707, 0.8078, 0.7707, 0.08734, 0.7606, 0.7997, 0.7606, 0.8107, 0.7469, 0.8107, 0.7469, 0.7997, 0.8192, 0.8107, 0.8192, 0.7997, 0.8329, 0.7997, 0.8329, 0.8107, 0.8148, 0.08734, 0.8148, 0.8078, 0.8008, 0.8078, 0.8008, 0.08734, 0.7762, 0.7997, 0.7606, 0.7997, 0.7606, 0.7901, 0.7762, 0.7901, 0.8192, 0.7997, 0.8036, 0.7997, 0.8036, 0.7901, 0.8192, 0.7901, 0.7762, 0.8107, 0.7606, 0.8107, 0.7606, 0.7997, 0.7762, 0.7997, 0.7406, 0.8078, 0.7406, 0.08734, 0.7567, 0.08734, 0.7567, 0.8078, 0.8148, 0.8078, 0.8148, 0.08734, 0.8308, 0.08734, 0.8308, 0.8078, 0.8192, 0.8107, 0.8036, 0.8107, 0.8036, 0.7997, 0.8192, 0.7997, 0.8308, 0.8078, 0.8308, 0.08734, 0.8469, 0.08734, 0.8469, 0.8078, 0.7847, 0.8078, 0.7847, 0.08734, 0.8008, 0.08734, 0.8008, 0.8078, 0.003392, 0.9967, 0.003392, 0.02709, 0.55, 0.02709, 0.55, 0.9967])
me_cube_003.materials.append(mat_sign)
me_cube_003.update()

# ---- objects
ob_ground = bpy.data.objects.new('Ground', me_plane)
ob_buildingjan = bpy.data.objects.new('BuildingJan', me_cube_001)
ob_trees = bpy.data.objects.new('trees', me_plane_001)
ob_bgbuildings = bpy.data.objects.new('BgBuildings', me_cube)
ob_bgtrees = bpy.data.objects.new('BgTrees', me_plane_002)
ob_cube = bpy.data.objects.new('Cube', me_cube_002)
ob_cube_001 = bpy.data.objects.new('Cube.001', me_cube_003)

# ---- transforms, parenting, visibility, modifiers, constraints
ob_ground.location = (0.0, 0.0, 0.0)
ob_ground.scale = (5.0, 10.0, 0.0)
ob_buildingjan.location = (-4.0, 0.0, 1.0)
ob_trees.location = (-9.076, -8.089, 0.996)
ob_trees.rotation_euler = (1.571, -0.0, 3.142)
ob_trees.scale = (-9.822, 1.0, 1.0)
ob_bgbuildings.location = (-13.61, -10.78, 2.83)
ob_bgbuildings.scale = (2.532, 2.532, 2.532)
ob_bgtrees.location = (0.0, 0.0, 0.9537)
ob_bgtrees.rotation_euler = (1.571, -0.0, 0.0)
ob_cube.location = (0.0, 0.0, 5.536)
ob_cube.scale = (23.21, 23.21, 23.21)
ob_cube_001.location = (0.0, 0.0, 0.0)
ob_cube_001.scale = (0.04244, 0.04244, 0.04244)

# ---- collection membership
col_collection.objects.link(ob_ground)
col_collection.objects.link(ob_buildingjan)
col_collection.objects.link(ob_trees)
col_collection.objects.link(ob_bgbuildings)
col_collection.objects.link(ob_bgtrees)
col_collection.objects.link(ob_cube)
col_collection.objects.link(ob_cube_001)

# ---- scene / render settings (as saved in the file)
scene.frame_start = 1; scene.frame_end = 250; scene.frame_set(1)
scene.render.engine = 'BLENDER_EEVEE_NEXT'
scene.render.bake_bias = 0.0
scene.render.bake_samples = 0
scene.cycles.sampling_pattern = 'TABULATED_SOBOL'
scene.eevee.use_volume_custom_range = False
bpy.context.view_layer.update()

# ---- added for rendering (the .blend has no active camera and no usable light): camera, sun
cam_auto = bpy.data.cameras.new('AutoCamera')
cam_auto.lens = 50.0
cam_auto.sensor_width = 36.0
cam_auto.clip_end = 1305.33
ob_auto_camera = bpy.data.objects.new('AutoCamera', cam_auto)
scene.collection.objects.link(ob_auto_camera)
ob_auto_camera.location = (74.3783, -89.2539, 64.6757)
ob_auto_camera.rotation_euler = (1.09748, -7.21219e-08, 0.694738)
scene.camera = ob_auto_camera
light_auto_sun = bpy.data.lights.new('AutoSun', 'SUN')
light_auto_sun.energy = 3.0
light_auto_sun.angle = 0.0523599
ob_auto_sun = bpy.data.objects.new('AutoSun', light_auto_sun)
scene.collection.objects.link(ob_auto_sun)
ob_auto_sun.rotation_euler = (0.872665, 0.174533, 0.523599)
bpy.context.view_layer.update()
